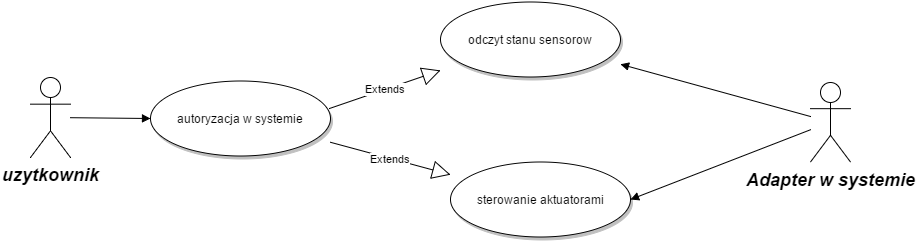

The diagram above was exported from draw.io. Its source (the exported page's mxGraphModel, read from the mxfile embedded in the PNG):
<mxGraphModel dx="2074" dy="770" grid="1" gridSize="10" guides="1" tooltips="1" connect="1" arrows="1" fold="1" page="0" pageScale="1.5" pageWidth="826" pageHeight="1169" background="#ffffff" math="0" shadow="0">
  <root>
    <mxCell id="0" style=";html=1;" />
    <mxCell id="1" style=";html=1;" parent="0" />
    <mxCell id="90" value="uzytkownik" style="shape=umlActor;verticalLabelPosition=bottom;verticalAlign=top;fillColor=#FFFFFF;strokeColor=#000000;fontStyle=3;fontSize=18;fontFamily=Helvetica;strokeWidth=1;html=1;gradientColor=none;" parent="1" vertex="1">
      <mxGeometry x="10" y="216" width="40" height="80" as="geometry" />
    </mxCell>
    <mxCell id="92" value="Adapter w systemie" style="shape=umlActor;verticalLabelPosition=bottom;verticalAlign=top;fillColor=#FFFFFF;strokeColor=#000000;fontStyle=3;fontSize=18;fontFamily=Helvetica;strokeWidth=1;html=1;gradientColor=none;" parent="1" vertex="1">
      <mxGeometry x="790" y="220.5" width="40" height="80" as="geometry" />
    </mxCell>
    <mxCell id="119" value="autoryzacja w systemie" style="shape=mxgraph.flowchart.on-page_reference;fillColor=#FFFFFF;strokeColor=#000000;strokeWidth=1;shadow=1;gradientColor=none;html=1;" parent="1" vertex="1">
      <mxGeometry x="130" y="219" width="180" height="75" as="geometry" />
    </mxCell>
    <mxCell id="121" value="odczyt stanu sensorow" style="shape=mxgraph.flowchart.on-page_reference;fillColor=#FFFFFF;strokeColor=#000000;strokeWidth=1;shadow=1;gradientColor=none;html=1;" parent="1" vertex="1">
      <mxGeometry x="420" y="140.5" width="180" height="75" as="geometry" />
    </mxCell>
    <mxCell id="122" value="sterowanie aktuatorami" style="shape=mxgraph.flowchart.on-page_reference;fillColor=#FFFFFF;strokeColor=#000000;strokeWidth=1;shadow=1;gradientColor=none;html=1;" parent="1" vertex="1">
      <mxGeometry x="430" y="300" width="180" height="75" as="geometry" />
    </mxCell>
    <mxCell id="139" value="" style="edgeStyle=none;entryX=0;entryY=0.5;entryPerimeter=0;strokeWidth=1;endArrow=block;endFill=1;strokeColor=#000000;html=1;" parent="1" source="90" target="119" edge="1">
      <mxGeometry x="-130" y="90" width="100" height="100" as="geometry">
        <mxPoint x="-130" y="190" as="sourcePoint" />
        <mxPoint x="-30" y="90" as="targetPoint" />
      </mxGeometry>
    </mxCell>
    <mxCell id="148" value="" style="edgeStyle=none;strokeWidth=1;endArrow=block;endFill=1;strokeColor=#000000;html=1;" parent="1" source="92" target="121" edge="1">
      <mxGeometry x="-330" y="98" width="100" height="100" as="geometry">
        <mxPoint x="-330" y="198" as="sourcePoint" />
        <mxPoint x="640" y="271" as="targetPoint" />
      </mxGeometry>
    </mxCell>
    <mxCell id="149" value="" style="edgeStyle=none;entryX=1;entryY=0.5;entryPerimeter=0;strokeWidth=1;endArrow=block;endFill=1;strokeColor=#000000;html=1;" parent="1" source="92" target="122" edge="1">
      <mxGeometry x="-330" y="98" width="100" height="100" as="geometry">
        <mxPoint x="-330" y="198" as="sourcePoint" />
        <mxPoint x="640" y="351" as="targetPoint" />
      </mxGeometry>
    </mxCell>
    <mxCell id="163" value="Extends" style="endArrow=block;endSize=16;endFill=0;html=1;exitX=0.994;exitY=0.373;exitPerimeter=0;" edge="1" parent="1" source="119" target="121">
      <mxGeometry width="160" relative="1" as="geometry">
        <mxPoint x="220" y="420" as="sourcePoint" />
        <mxPoint x="380" y="420" as="targetPoint" />
      </mxGeometry>
    </mxCell>
    <mxCell id="164" value="Extends" style="endArrow=block;endSize=16;endFill=0;html=1;" edge="1" parent="1" source="119" target="122">
      <mxGeometry x="319" y="218.8955223880597" width="160" as="geometry">
        <mxPoint x="319" y="257" as="sourcePoint" />
        <mxPoint x="430" y="218.8955223880597" as="targetPoint" />
      </mxGeometry>
    </mxCell>
  </root>
</mxGraphModel>